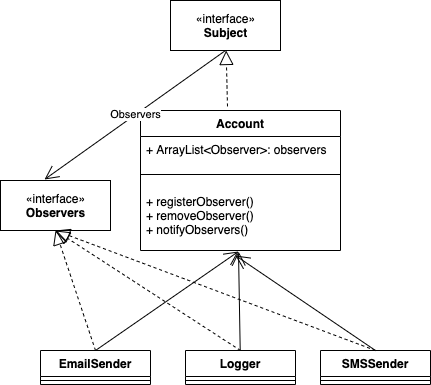

The diagram above was exported from draw.io. Its source (the exported page's mxGraphModel, read from the mxfile embedded in the PNG):
<mxGraphModel dx="1426" dy="631" grid="1" gridSize="10" guides="1" tooltips="1" connect="1" arrows="1" fold="1" page="1" pageScale="1" pageWidth="850" pageHeight="1100" math="0" shadow="0">
  <root>
    <mxCell id="jsQ6X_bw7dSLuADVFE3h-0" />
    <mxCell id="jsQ6X_bw7dSLuADVFE3h-1" parent="jsQ6X_bw7dSLuADVFE3h-0" />
    <mxCell id="jsQ6X_bw7dSLuADVFE3h-2" value="Account" style="swimlane;fontStyle=1;align=center;verticalAlign=top;childLayout=stackLayout;horizontal=1;startSize=26;horizontalStack=0;resizeParent=1;resizeParentMax=0;resizeLast=0;collapsible=1;marginBottom=0;" parent="jsQ6X_bw7dSLuADVFE3h-1" vertex="1">
      <mxGeometry x="770" y="360" width="200" height="140" as="geometry" />
    </mxCell>
    <mxCell id="jsQ6X_bw7dSLuADVFE3h-3" value="+ ArrayList&lt;Observer&gt;: observers" style="text;strokeColor=none;fillColor=none;align=left;verticalAlign=top;spacingLeft=4;spacingRight=4;overflow=hidden;rotatable=0;points=[[0,0.5],[1,0.5]];portConstraint=eastwest;" parent="jsQ6X_bw7dSLuADVFE3h-2" vertex="1">
      <mxGeometry y="26" width="200" height="24" as="geometry" />
    </mxCell>
    <mxCell id="jsQ6X_bw7dSLuADVFE3h-4" value="" style="line;strokeWidth=1;fillColor=none;align=left;verticalAlign=middle;spacingTop=-1;spacingLeft=3;spacingRight=3;rotatable=0;labelPosition=right;points=[];portConstraint=eastwest;" parent="jsQ6X_bw7dSLuADVFE3h-2" vertex="1">
      <mxGeometry y="50" width="200" height="28" as="geometry" />
    </mxCell>
    <mxCell id="jsQ6X_bw7dSLuADVFE3h-5" value="+ registerObserver()&#10;+ removeObserver()&#10;+ notifyObservers()" style="text;strokeColor=none;fillColor=none;align=left;verticalAlign=top;spacingLeft=4;spacingRight=4;overflow=hidden;rotatable=0;points=[[0,0.5],[1,0.5]];portConstraint=eastwest;" parent="jsQ6X_bw7dSLuADVFE3h-2" vertex="1">
      <mxGeometry y="78" width="200" height="62" as="geometry" />
    </mxCell>
    <mxCell id="jsQ6X_bw7dSLuADVFE3h-6" value="SMSSender" style="swimlane;fontStyle=1;align=center;verticalAlign=top;childLayout=stackLayout;horizontal=1;startSize=26;horizontalStack=0;resizeParent=1;resizeParentMax=0;resizeLast=0;collapsible=1;marginBottom=0;" parent="jsQ6X_bw7dSLuADVFE3h-1" vertex="1">
      <mxGeometry x="950" y="600" width="110" height="34" as="geometry" />
    </mxCell>
    <mxCell id="jsQ6X_bw7dSLuADVFE3h-7" value="" style="line;strokeWidth=1;fillColor=none;align=left;verticalAlign=middle;spacingTop=-1;spacingLeft=3;spacingRight=3;rotatable=0;labelPosition=right;points=[];portConstraint=eastwest;" parent="jsQ6X_bw7dSLuADVFE3h-6" vertex="1">
      <mxGeometry y="26" width="110" height="8" as="geometry" />
    </mxCell>
    <mxCell id="jsQ6X_bw7dSLuADVFE3h-8" value="«interface»&lt;br&gt;&lt;b&gt;Subject&lt;/b&gt;" style="html=1;" parent="jsQ6X_bw7dSLuADVFE3h-1" vertex="1">
      <mxGeometry x="800" y="250" width="110" height="50" as="geometry" />
    </mxCell>
    <mxCell id="jsQ6X_bw7dSLuADVFE3h-9" value="" style="endArrow=block;dashed=1;endFill=0;endSize=12;html=1;exitX=0.435;exitY=-0.029;exitDx=0;exitDy=0;exitPerimeter=0;" parent="jsQ6X_bw7dSLuADVFE3h-1" source="jsQ6X_bw7dSLuADVFE3h-2" target="jsQ6X_bw7dSLuADVFE3h-8" edge="1">
      <mxGeometry width="160" relative="1" as="geometry">
        <mxPoint x="500" y="350" as="sourcePoint" />
        <mxPoint x="660" y="350" as="targetPoint" />
      </mxGeometry>
    </mxCell>
    <mxCell id="jsQ6X_bw7dSLuADVFE3h-10" value="«interface»&lt;br&gt;&lt;b&gt;Observers&lt;/b&gt;" style="html=1;" parent="jsQ6X_bw7dSLuADVFE3h-1" vertex="1">
      <mxGeometry x="630" y="430" width="110" height="50" as="geometry" />
    </mxCell>
    <mxCell id="jsQ6X_bw7dSLuADVFE3h-11" value="" style="endArrow=block;dashed=1;endFill=0;endSize=12;html=1;exitX=0.5;exitY=0;exitDx=0;exitDy=0;entryX=0.5;entryY=1;entryDx=0;entryDy=0;" parent="jsQ6X_bw7dSLuADVFE3h-1" source="jsQ6X_bw7dSLuADVFE3h-6" target="jsQ6X_bw7dSLuADVFE3h-10" edge="1">
      <mxGeometry width="160" relative="1" as="geometry">
        <mxPoint x="500" y="320" as="sourcePoint" />
        <mxPoint x="660" y="320" as="targetPoint" />
      </mxGeometry>
    </mxCell>
    <mxCell id="jsQ6X_bw7dSLuADVFE3h-12" value="EmailSender" style="swimlane;fontStyle=1;align=center;verticalAlign=top;childLayout=stackLayout;horizontal=1;startSize=26;horizontalStack=0;resizeParent=1;resizeParentMax=0;resizeLast=0;collapsible=1;marginBottom=0;" parent="jsQ6X_bw7dSLuADVFE3h-1" vertex="1">
      <mxGeometry x="670" y="600" width="110" height="34" as="geometry" />
    </mxCell>
    <mxCell id="jsQ6X_bw7dSLuADVFE3h-13" value="" style="line;strokeWidth=1;fillColor=none;align=left;verticalAlign=middle;spacingTop=-1;spacingLeft=3;spacingRight=3;rotatable=0;labelPosition=right;points=[];portConstraint=eastwest;" parent="jsQ6X_bw7dSLuADVFE3h-12" vertex="1">
      <mxGeometry y="26" width="110" height="8" as="geometry" />
    </mxCell>
    <mxCell id="jsQ6X_bw7dSLuADVFE3h-14" value="Logger" style="swimlane;fontStyle=1;align=center;verticalAlign=top;childLayout=stackLayout;horizontal=1;startSize=26;horizontalStack=0;resizeParent=1;resizeParentMax=0;resizeLast=0;collapsible=1;marginBottom=0;" parent="jsQ6X_bw7dSLuADVFE3h-1" vertex="1">
      <mxGeometry x="815" y="600" width="110" height="34" as="geometry" />
    </mxCell>
    <mxCell id="jsQ6X_bw7dSLuADVFE3h-15" value="" style="line;strokeWidth=1;fillColor=none;align=left;verticalAlign=middle;spacingTop=-1;spacingLeft=3;spacingRight=3;rotatable=0;labelPosition=right;points=[];portConstraint=eastwest;" parent="jsQ6X_bw7dSLuADVFE3h-14" vertex="1">
      <mxGeometry y="26" width="110" height="8" as="geometry" />
    </mxCell>
    <mxCell id="jsQ6X_bw7dSLuADVFE3h-16" value="" style="endArrow=block;dashed=1;endFill=0;endSize=12;html=1;exitX=0.5;exitY=0;exitDx=0;exitDy=0;entryX=0.5;entryY=1;entryDx=0;entryDy=0;" parent="jsQ6X_bw7dSLuADVFE3h-1" source="jsQ6X_bw7dSLuADVFE3h-14" target="jsQ6X_bw7dSLuADVFE3h-10" edge="1">
      <mxGeometry width="160" relative="1" as="geometry">
        <mxPoint x="645" y="370" as="sourcePoint" />
        <mxPoint x="775" y="280" as="targetPoint" />
      </mxGeometry>
    </mxCell>
    <mxCell id="jsQ6X_bw7dSLuADVFE3h-17" value="" style="endArrow=block;dashed=1;endFill=0;endSize=12;html=1;exitX=0.5;exitY=0;exitDx=0;exitDy=0;entryX=0.5;entryY=1;entryDx=0;entryDy=0;" parent="jsQ6X_bw7dSLuADVFE3h-1" source="jsQ6X_bw7dSLuADVFE3h-12" target="jsQ6X_bw7dSLuADVFE3h-10" edge="1">
      <mxGeometry width="160" relative="1" as="geometry">
        <mxPoint x="655" y="380" as="sourcePoint" />
        <mxPoint x="785" y="290" as="targetPoint" />
      </mxGeometry>
    </mxCell>
    <mxCell id="jsQ6X_bw7dSLuADVFE3h-18" value="" style="endArrow=open;endFill=1;endSize=12;html=1;exitX=0.5;exitY=0;exitDx=0;exitDy=0;entryX=0.475;entryY=1.081;entryDx=0;entryDy=0;entryPerimeter=0;" parent="jsQ6X_bw7dSLuADVFE3h-1" source="jsQ6X_bw7dSLuADVFE3h-6" target="jsQ6X_bw7dSLuADVFE3h-5" edge="1">
      <mxGeometry width="160" relative="1" as="geometry">
        <mxPoint x="500" y="320" as="sourcePoint" />
        <mxPoint x="660" y="320" as="targetPoint" />
      </mxGeometry>
    </mxCell>
    <mxCell id="jsQ6X_bw7dSLuADVFE3h-20" value="" style="endArrow=open;endFill=1;endSize=12;html=1;entryX=0.49;entryY=1.016;entryDx=0;entryDy=0;entryPerimeter=0;" parent="jsQ6X_bw7dSLuADVFE3h-1" source="jsQ6X_bw7dSLuADVFE3h-14" target="jsQ6X_bw7dSLuADVFE3h-5" edge="1">
      <mxGeometry width="160" relative="1" as="geometry">
        <mxPoint x="735" y="430" as="sourcePoint" />
        <mxPoint x="400" y="500" as="targetPoint" />
      </mxGeometry>
    </mxCell>
    <mxCell id="jsQ6X_bw7dSLuADVFE3h-22" value="" style="endArrow=open;endFill=1;endSize=12;html=1;entryX=0.49;entryY=1.016;entryDx=0;entryDy=0;entryPerimeter=0;exitX=0.5;exitY=0;exitDx=0;exitDy=0;" parent="jsQ6X_bw7dSLuADVFE3h-1" source="jsQ6X_bw7dSLuADVFE3h-12" target="jsQ6X_bw7dSLuADVFE3h-5" edge="1">
      <mxGeometry width="160" relative="1" as="geometry">
        <mxPoint x="655" y="614" as="sourcePoint" />
        <mxPoint x="420" y="501" as="targetPoint" />
        <Array as="points" />
      </mxGeometry>
    </mxCell>
    <mxCell id="jsQ6X_bw7dSLuADVFE3h-24" value="Observers" style="endArrow=open;endFill=1;endSize=12;html=1;exitX=0.5;exitY=1;exitDx=0;exitDy=0;entryX=0.4;entryY=-0.02;entryDx=0;entryDy=0;entryPerimeter=0;" parent="jsQ6X_bw7dSLuADVFE3h-1" source="jsQ6X_bw7dSLuADVFE3h-8" target="jsQ6X_bw7dSLuADVFE3h-10" edge="1">
      <mxGeometry width="160" relative="1" as="geometry">
        <mxPoint x="500" y="320" as="sourcePoint" />
        <mxPoint x="660" y="320" as="targetPoint" />
      </mxGeometry>
    </mxCell>
  </root>
</mxGraphModel>